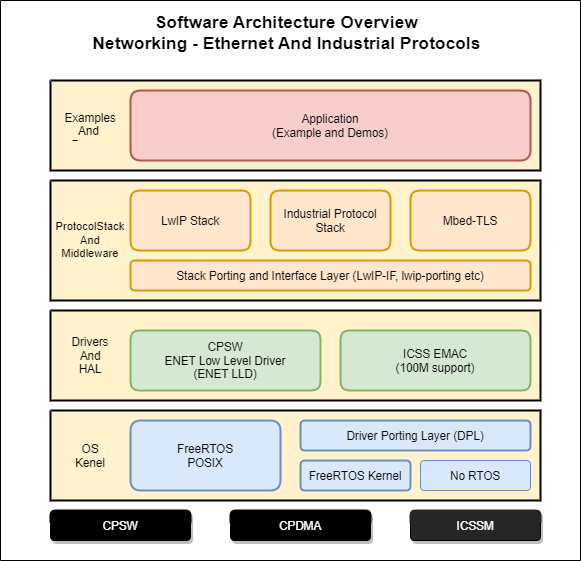

The diagram above was exported from draw.io. Its source (the exported page's mxGraphModel, read from the mxfile embedded in the PNG):
<mxGraphModel dx="780" dy="520" grid="0" gridSize="10" guides="1" tooltips="1" connect="1" arrows="1" fold="1" page="0" pageScale="1" pageWidth="850" pageHeight="1100" math="0" shadow="0">
  <root>
    <mxCell id="0" />
    <mxCell id="1" parent="0" />
    <UserObject label="" tags="Background" id="2">
      <mxCell style="vsdxID=1;fillColor=#ffffff;gradientColor=none;shape=stencil(nZBRDoQgDERP03+WHsHFe5iISyOCQdT19kIaIxq//Jtp3zTpAFaTaUYNUkwx+F6v1EYD+AUpyRkdKCYFqACrzgf9C352LfuxyWRWg1/yhT/nRE5IsZWuZtCSK8CPeI0e/hF+jV7AJM4PO7KWCyr390bSiNtEtQM=);strokeColor=#000000;spacingTop=-3;spacingBottom=-3;spacingLeft=-3;spacingRight=-3;points=[];labelBackgroundColor=none;rounded=0;html=1;whiteSpace=wrap;" parent="1" vertex="1">
        <mxGeometry x="110" y="30" width="580" height="560" as="geometry" />
      </mxCell>
    </UserObject>
    <UserObject label="" tags="Background" id="3">
      <mxCell style="vsdxID=2;fillColor=#fff2cc;gradientColor=none;shape=stencil(nZBRDoQgDERP03+WHsHFe5iISyOCQdT19kIaIxq//Jtp3zTpAFaTaUYNUkwx+F6v1EYD+AUpyRkdKCYFqACrzgf9C352LfuxyWRWg1/yhT/nRE5IsZWuZtCSK8CPeI0e/hF+jV7AJM4PO7KWCyr390bSiNtEtQM=);strokeColor=#000000;strokeWidth=2;spacingTop=-3;spacingBottom=-3;spacingLeft=-3;spacingRight=-3;points=[];labelBackgroundColor=none;rounded=0;html=1;whiteSpace=wrap;" parent="1" vertex="1">
        <mxGeometry x="160" y="110" width="490" height="90" as="geometry" />
      </mxCell>
    </UserObject>
    <UserObject label="" tags="Background" id="4">
      <mxCell style="vsdxID=3;fillColor=#ffffff;gradientColor=none;shape=stencil(nZBdDsIgEIRPs6+Ggp6g1gt4AiKrbERoaP09vbQTEzQ+9W1n5ptsMmTawdueSathzOnMd3GjJ7MlrSV6zjKWi0xHpj2mzKecrtFB97aQWs0OO3SaidbK5sNeXgxvvdrARe2SbtO7B0KF6FmrHcAgsQIbtRj96L/wYvQLLMc8B4aSELBmnf/OVyxMb7o3);strokeColor=#000000;spacingTop=-3;spacingBottom=-3;spacingLeft=-3;spacingRight=-3;points=[];labelBackgroundColor=none;rounded=1;html=1;whiteSpace=wrap;" parent="1" vertex="1">
        <mxGeometry x="410" y="450" width="230" height="30" as="geometry" />
      </mxCell>
    </UserObject>
    <UserObject label="" tags="Background" id="5">
      <mxCell style="vsdxID=4;fillColor=#fff2cc;gradientColor=none;shape=stencil(nZBRDoQgDERP03+WHsHFe5iISyOCQdT19kIaIxq//Jtp3zTpAFaTaUYNUkwx+F6v1EYD+AUpyRkdKCYFqACrzgf9C352LfuxyWRWg1/yhT/nRE5IsZWuZtCSK8CPeI0e/hF+jV7AJM4PO7KWCyr390bSiNtEtQM=);strokeColor=#000000;strokeWidth=2;spacingTop=-3;spacingBottom=-3;spacingLeft=-3;spacingRight=-3;points=[];labelBackgroundColor=none;rounded=0;html=1;whiteSpace=wrap;" parent="1" vertex="1">
        <mxGeometry x="160" y="210" width="490" height="120" as="geometry" />
      </mxCell>
    </UserObject>
    <UserObject label="" tags="Background" id="6">
      <mxCell style="vsdxID=5;fillColor=#fff2cc;gradientColor=none;shape=stencil(nZBRDoQgDERP03+WHsHFe5iISyOCQdT19kIaIxq//Jtp3zTpAFaTaUYNUkwx+F6v1EYD+AUpyRkdKCYFqACrzgf9C352LfuxyWRWg1/yhT/nRE5IsZWuZtCSK8CPeI0e/hF+jV7AJM4PO7KWCyr390bSiNtEtQM=);strokeColor=#000000;strokeWidth=2;spacingTop=-3;spacingBottom=-3;spacingLeft=-3;spacingRight=-3;points=[];labelBackgroundColor=none;rounded=0;html=1;whiteSpace=wrap;" parent="1" vertex="1">
        <mxGeometry x="160" y="340" width="490" height="90" as="geometry" />
      </mxCell>
    </UserObject>
    <UserObject label="" tags="Background" id="7">
      <mxCell style="vsdxID=6;fillColor=#fff2cc;gradientColor=none;shape=stencil(nZBRDoQgDERP03+WHsHFe5iISyOCQdT19kIaIxq//Jtp3zTpAFaTaUYNUkwx+F6v1EYD+AUpyRkdKCYFqACrzgf9C352LfuxyWRWg1/yhT/nRE5IsZWuZtCSK8CPeI0e/hF+jV7AJM4PO7KWCyr390bSiNtEtQM=);strokeColor=#000000;strokeWidth=2;spacingTop=-3;spacingBottom=-3;spacingLeft=-3;spacingRight=-3;points=[];labelBackgroundColor=none;rounded=0;html=1;whiteSpace=wrap;" parent="1" vertex="1">
        <mxGeometry x="160" y="440" width="490" height="90" as="geometry" />
      </mxCell>
    </UserObject>
    <UserObject label="&lt;div style=&quot;font-size: 1px&quot;&gt;&lt;font style=&quot;font-size:11.64px;font-family:Helvetica;color:#000000;direction:ltr;letter-spacing:0px;line-height:120%;opacity:1&quot;&gt;Application&lt;br/&gt;&lt;/font&gt;&lt;font style=&quot;font-size:11.64px;font-family:Helvetica;color:#000000;direction:ltr;letter-spacing:0px;line-height:120%;opacity:1&quot;&gt;(Example and Demos)&lt;/font&gt;&lt;/div&gt;" tags="Background" id="8">
      <mxCell style="verticalAlign=middle;align=center;overflow=width;vsdxID=7;fillColor=#f8cecc;gradientColor=none;shape=stencil(nZBLDsIwDERP4y1yE3GCUi7ACSLiEouQVGn4nr5pDVJArLrzzLyRpQHdjs4MBArHnOKZ7myzA70DpTg4SpzLBboD3fYx0SnFa7CiB1NIhYtDVjrNTCs06XjgF7093GzFlt4l3uZ/D0lRomet9gJ6DhXY4Gr0o//Cq9EvsBzLHrIUey9z1vnvfsWS7XU3AQ==);strokeColor=#b85450;strokeWidth=2;spacingTop=-3;spacingBottom=-3;spacingLeft=-3;spacingRight=-3;points=[];labelBackgroundColor=none;rounded=1;html=1;whiteSpace=wrap;" parent="1" vertex="1">
        <mxGeometry x="240" y="120" width="400" height="70" as="geometry" />
      </mxCell>
    </UserObject>
    <UserObject label="&lt;div style=&quot;font-size: 1px&quot;&gt;&lt;font style=&quot;font-size:11.64px;font-family:Helvetica;color:#000000;direction:ltr;letter-spacing:0px;line-height:120%;opacity:1&quot;&gt;Stack Porting and Interface Layer (LwIP-IF, lwip-porting etc)&lt;/font&gt;&lt;/div&gt;" tags="Background" id="9">
      <mxCell style="verticalAlign=middle;align=center;overflow=width;vsdxID=8;fillColor=#ffe6cc;gradientColor=none;shape=stencil(nZBdDsIgEIRPs6+Ggp6g1gt4AiKrbERoaP09vbQTEzQ+9W1n5ptsMmTawdueSathzOnMd3GjJ7MlrSV6zjKWi0xHpj2mzKecrtFB97aQWs0OO3SaidbK5sNeXgxvvdrARe2SbtO7B0KF6FmrHcAgsQIbtRj96L/wYvQLLMc8B4aSELBmnf/OVyxMb7o3);strokeColor=#d79b00;strokeWidth=2;spacingTop=-3;spacingBottom=-3;spacingLeft=-3;spacingRight=-3;points=[];labelBackgroundColor=none;rounded=1;html=1;whiteSpace=wrap;" parent="1" vertex="1">
        <mxGeometry x="240" y="290" width="400" height="30" as="geometry" />
      </mxCell>
    </UserObject>
    <UserObject label="&lt;div style=&quot;font-size: 1px&quot;&gt;&lt;font style=&quot;font-size:11.64px;font-family:Helvetica;color:#000000;direction:ltr;letter-spacing:0px;line-height:120%;opacity:1&quot;&gt;LwIP Stack&lt;/font&gt;&lt;/div&gt;" tags="Background" id="10">
      <mxCell style="verticalAlign=middle;align=center;overflow=width;vsdxID=9;fillColor=#ffe6cc;gradientColor=none;shape=stencil(nZDNDsIgEISfZu8UTp5rfQGfgMgqGxEair9PL+3EBI2n3nZmvskmQ6afvB2ZtJpKTme+iyuezJa0lug5S6kXmYFMf0yZTzldo4MebSW1Whx26HQzrZXNh728GN4GHkqXdJufPRApRM9W7QAGiQ3YqdXoR/+FV6NfYD2WMTCThIAt2/x3vGpheDO8AQ==);strokeColor=#d79b00;strokeWidth=2;spacingTop=-3;spacingBottom=-3;spacingLeft=-3;spacingRight=-3;points=[];labelBackgroundColor=none;rounded=1;html=1;whiteSpace=wrap;" parent="1" vertex="1">
        <mxGeometry x="240" y="220" width="120" height="60" as="geometry" />
      </mxCell>
    </UserObject>
    <UserObject label="&lt;div style=&quot;font-size: 1px&quot;&gt;&lt;font style=&quot;font-size:11.64px;font-family:Helvetica;color:#000000;direction:ltr;letter-spacing:0px;line-height:120%;opacity:1&quot;&gt;Mbed-TLS&lt;/font&gt;&lt;/div&gt;" tags="Background" id="11">
      <mxCell style="verticalAlign=middle;align=center;overflow=width;vsdxID=10;fillColor=#ffe6cc;gradientColor=none;shape=stencil(nZDNDsIgEISfZu8UTp5rfQGfgMgqGxEair9PL+3EBI2n3nZmvskmQ6afvB2ZtJpKTme+iyuezJa0lug5S6kXmYFMf0yZTzldo4MebSW1Whx26HQzrZXNh728GN4GHkqXdJufPRApRM9W7QAGiQ3YqdXoR/+FV6NfYD2WMTCThIAt2/x3vGpheDO8AQ==);strokeColor=#d79b00;strokeWidth=2;spacingTop=-3;spacingBottom=-3;spacingLeft=-3;spacingRight=-3;points=[];labelBackgroundColor=none;rounded=1;html=1;whiteSpace=wrap;" parent="1" vertex="1">
        <mxGeometry x="520" y="220" width="120" height="60" as="geometry" />
      </mxCell>
    </UserObject>
    <UserObject label="&lt;div style=&quot;font-size: 1px&quot;&gt;&lt;font style=&quot;font-size:11.64px;font-family:Helvetica;color:#000000;direction:ltr;letter-spacing:0px;line-height:120%;opacity:1&quot;&gt;Industrial Protocol&lt;br/&gt;&lt;/font&gt;&lt;font style=&quot;font-size:11.64px;font-family:Helvetica;color:#000000;direction:ltr;letter-spacing:0px;line-height:120%;opacity:1&quot;&gt;Stack&lt;/font&gt;&lt;/div&gt;" tags="Background" id="12">
      <mxCell style="verticalAlign=middle;align=center;overflow=width;vsdxID=11;fillColor=#ffe6cc;gradientColor=none;shape=stencil(nZDNDsIgEISfZu8UTp5rfQGfgMgqGxEair9PL+3EBI2n3nZmvskmQ6afvB2ZtJpKTme+iyuezJa0lug5S6kXmYFMf0yZTzldo4MebSW1Whx26HQzrZXNh728GN4GHkqXdJufPRApRM9W7QAGiQ3YqdXoR/+FV6NfYD2WMTCThIAt2/x3vGpheDO8AQ==);strokeColor=#d79b00;strokeWidth=2;spacingTop=-3;spacingBottom=-3;spacingLeft=-3;spacingRight=-3;points=[];labelBackgroundColor=none;rounded=1;html=1;whiteSpace=wrap;" parent="1" vertex="1">
        <mxGeometry x="380" y="220" width="120" height="60" as="geometry" />
      </mxCell>
    </UserObject>
    <UserObject label="&lt;div style=&quot;font-size: 1px&quot;&gt;&lt;font style=&quot;font-size:11.64px;font-family:Helvetica;color:#000000;direction:ltr;letter-spacing:0px;line-height:120%;opacity:1&quot;&gt;CPSW&lt;br/&gt;&lt;/font&gt;&lt;font style=&quot;font-size:11.64px;font-family:Helvetica;color:#000000;direction:ltr;letter-spacing:0px;line-height:120%;opacity:1&quot;&gt;ENET Low Level Driver&lt;br/&gt;&lt;/font&gt;&lt;font style=&quot;font-size:11.64px;font-family:Helvetica;color:#000000;direction:ltr;letter-spacing:0px;line-height:120%;opacity:1&quot;&gt;(ENET LLD)&lt;/font&gt;&lt;/div&gt;" tags="Background" id="13">
      <mxCell style="verticalAlign=middle;align=center;overflow=width;vsdxID=12;fillColor=#d5e8d4;gradientColor=none;shape=stencil(nZDNDsIgEISfZu8UTp5rfQGfgMgqGxEair9PL+3EBI2n3nZmvskmQ6afvB2ZtJpKTme+iyuezJa0lug5S6kXmYFMf0yZTzldo4MebSW1Whx26HQzrZXNh728GN4GHkqXdJufPRApRM9W7QAGiQ3YqdXoR/+FV6NfYD2WMTCThIAt2/x3vGpheDO8AQ==);strokeColor=#82b366;strokeWidth=2;spacingTop=-3;spacingBottom=-3;spacingLeft=-3;spacingRight=-3;points=[];labelBackgroundColor=none;rounded=1;html=1;whiteSpace=wrap;" parent="1" vertex="1">
        <mxGeometry x="240" y="360" width="190" height="60" as="geometry" />
      </mxCell>
    </UserObject>
    <UserObject label="&lt;div style=&quot;font-size: 1px&quot;&gt;&lt;font style=&quot;font-size:11.64px;font-family:Helvetica;color:#000000;direction:ltr;letter-spacing:0px;line-height:120%;opacity:1&quot;&gt;ICSS EMAC&lt;br/&gt;&lt;/font&gt;&lt;font style=&quot;font-size:11.64px;font-family:Helvetica;color:#000000;direction:ltr;letter-spacing:0px;line-height:120%;opacity:1&quot;&gt;(100M support)&lt;/font&gt;&lt;/div&gt;" tags="Background" id="14">
      <mxCell style="verticalAlign=middle;align=center;overflow=width;vsdxID=13;fillColor=#d5e8d4;gradientColor=none;shape=stencil(nZDNDsIgEISfZu8UTp5rfQGfgMgqGxEair9PL+3EBI2n3nZmvskmQ6afvB2ZtJpKTme+iyuezJa0lug5S6kXmYFMf0yZTzldo4MebSW1Whx26HQzrZXNh728GN4GHkqXdJufPRApRM9W7QAGiQ3YqdXoR/+FV6NfYD2WMTCThIAt2/x3vGpheDO8AQ==);strokeColor=#82b366;strokeWidth=2;spacingTop=-3;spacingBottom=-3;spacingLeft=-3;spacingRight=-3;points=[];labelBackgroundColor=none;rounded=1;html=1;whiteSpace=wrap;" parent="1" vertex="1">
        <mxGeometry x="450" y="360" width="190" height="60" as="geometry" />
      </mxCell>
    </UserObject>
    <UserObject label="&lt;div style=&quot;font-size: 1px&quot;&gt;&lt;font style=&quot;font-size:11.64px;font-family:Helvetica;color:#000000;direction:ltr;letter-spacing:0px;line-height:120%;opacity:1&quot;&gt;FreeRTOS&lt;br/&gt;&lt;/font&gt;&lt;font style=&quot;font-size:11.64px;font-family:Helvetica;color:#000000;direction:ltr;letter-spacing:0px;line-height:120%;opacity:1&quot;&gt;POSIX&lt;/font&gt;&lt;/div&gt;" tags="Background" id="15">
      <mxCell style="verticalAlign=middle;align=center;overflow=width;vsdxID=14;fillColor=#dae8fc;gradientColor=none;shape=stencil(nZBLDsIwDERP4y1yE3GCUi7ACSLiEouQVGn4nr5pDVJArLrzzLyRpQHdjs4MBArHnOKZ7myzA70DpTg4SpzLBboD3fYx0SnFa7CiB1NIhYtDVjrNTCs06XjgF7093GzFlt4l3uZ/D0lRomet9gJ6DhXY4Gr0o//Cq9EvsBzLHrIUey9z1vnvfsWS7XU3AQ==);strokeColor=#6c8ebf;strokeWidth=2;spacingTop=-3;spacingBottom=-3;spacingLeft=-3;spacingRight=-3;points=[];labelBackgroundColor=none;rounded=1;html=1;whiteSpace=wrap;" parent="1" vertex="1">
        <mxGeometry x="240" y="450" width="150" height="70" as="geometry" />
      </mxCell>
    </UserObject>
    <UserObject label="&lt;div style=&quot;font-size: 1px&quot;&gt;&lt;font style=&quot;font-size:11.64px;font-family:Helvetica;color:#000000;direction:ltr;letter-spacing:0px;line-height:120%;opacity:1&quot;&gt;FreeRTOS Kernel&lt;/font&gt;&lt;/div&gt;" tags="Background" id="16">
      <mxCell style="verticalAlign=middle;align=center;overflow=width;vsdxID=15;fillColor=#dae8fc;gradientColor=none;shape=stencil(nZBdDsIgEIRPs6+Ggp6g1gt4AiKrbERoaP09vbQTEzQ+9W1n5ptsMmTawdueSathzOnMd3GjJ7MlrSV6zjKWi0xHpj2mzKecrtFB97aQWs0OO3SaidbK5sNeXgxvvdrARe2SbtO7B0KF6FmrHcAgsQIbtRj96L/wYvQLLMc8B4aSELBmnf/OVyxMb7o3);strokeColor=#6c8ebf;strokeWidth=2;spacingTop=-3;spacingBottom=-3;spacingLeft=-3;spacingRight=-3;points=[];labelBackgroundColor=none;rounded=1;html=1;whiteSpace=wrap;" parent="1" vertex="1">
        <mxGeometry x="410" y="490" width="110" height="30" as="geometry" />
      </mxCell>
    </UserObject>
    <UserObject label="&lt;div style=&quot;font-size: 1px&quot;&gt;&lt;font style=&quot;font-size:11.64px;font-family:Helvetica;color:#000000;direction:ltr;letter-spacing:0px;line-height:120%;opacity:1&quot;&gt;No RTOS&lt;/font&gt;&lt;/div&gt;" tags="Background" id="17">
      <mxCell style="verticalAlign=middle;align=center;overflow=width;vsdxID=16;fillColor=#dae8fc;gradientColor=none;shape=stencil(nZBdDsIgEIRPs6+Ggp6g1gt4AiKrbERoaP09vbQTEzQ+9W1n5ptsMmTawdueSathzOnMd3GjJ7MlrSV6zjKWi0xHpj2mzKecrtFB97aQWs0OO3SaidbK5sNeXgxvvdrARe2SbtO7B0KF6FmrHcAgsQIbtRj96L/wYvQLLMc8B4aSELBmnf/OVyxMb7o3);strokeColor=#6c8ebf;spacingTop=-3;spacingBottom=-3;spacingLeft=-3;spacingRight=-3;points=[];labelBackgroundColor=none;rounded=1;html=1;whiteSpace=wrap;" parent="1" vertex="1">
        <mxGeometry x="530" y="490" width="110" height="30" as="geometry" />
      </mxCell>
    </UserObject>
    <UserObject label="&lt;div style=&quot;font-size: 1px&quot;&gt;&lt;font style=&quot;font-size:11.64px;font-family:Helvetica;color:#ffffff;direction:ltr;letter-spacing:0px;line-height:120%;opacity:1&quot;&gt;CPSW&lt;/font&gt;&lt;/div&gt;" tags="Background" id="18">
      <mxCell style="verticalAlign=middle;align=center;overflow=width;vsdxID=17;fillColor=#000000;gradientColor=none;shape=stencil(rZNbDsIgEEVXw6dkYFof3z424Aoai5ZYW8WqrauXOtVA8ZEY/5i5dzInF2A4PWbJXjEJx8qUW3XRaZUxnDEpdZEpoyt7YjhnOF2XRm1MeSpSqveJdUq4d1RKM6J1S0jMaqmvinoRj6lLY7vy3K6rSQSSGrdakDHXhWMU8LP1Ub80/2z1jPZwj4OC0nlOaT71v2QVcYg8hAFyRBfjcErS1i86Hfio29KI/gjUMnR1LTHmY3wfhDvRocEHjBh8hhH4ADb0gCD6fL/9/QFwD8EbeR/FJOaToQ8SZOyzfL+T4Gm4Sv9P2Rb9R5zfAA==);strokeColor=#000000;shadow=1;spacingTop=-3;spacingBottom=-3;spacingLeft=-3;spacingRight=-3;points=[];labelBackgroundColor=none;rounded=1;html=1;whiteSpace=wrap;" parent="1" vertex="1">
        <mxGeometry x="160" y="540" width="140" height="30" as="geometry" />
      </mxCell>
    </UserObject>
    <UserObject label="&lt;div style=&quot;font-size: 1px&quot;&gt;&lt;font style=&quot;font-size:11.64px;font-family:Helvetica;color:#ffffff;direction:ltr;letter-spacing:0px;line-height:120%;opacity:1&quot;&gt;CPDMA&lt;/font&gt;&lt;/div&gt;" tags="Background" id="19">
      <mxCell style="verticalAlign=middle;align=center;overflow=width;vsdxID=18;fillColor=#000000;gradientColor=none;shape=stencil(rZNbDsIgEEVXw6dkYFof3z424Aoai5ZYW8WqrauXOtVA8ZEY/5i5dzInF2A4PWbJXjEJx8qUW3XRaZUxnDEpdZEpoyt7YjhnOF2XRm1MeSpSqveJdUq4d1RKM6J1S0jMaqmvinoRj6lLY7vy3K6rSQSSGrdakDHXhWMU8LP1Ub80/2z1jPZwj4OC0nlOaT71v2QVcYg8hAFyRBfjcErS1i86Hfio29KI/gjUMnR1LTHmY3wfhDvRocEHjBh8hhH4ADb0gCD6fL/9/QFwD8EbeR/FJOaToQ8SZOyzfL+T4Gm4Sv9P2Rb9R5zfAA==);strokeColor=#000000;shadow=1;spacingTop=-3;spacingBottom=-3;spacingLeft=-3;spacingRight=-3;points=[];labelBackgroundColor=none;rounded=1;html=1;whiteSpace=wrap;" parent="1" vertex="1">
        <mxGeometry x="340" y="540" width="140" height="30" as="geometry" />
      </mxCell>
    </UserObject>
    <UserObject label="&lt;div style=&quot;font-size: 1px&quot;&gt;&lt;font style=&quot;font-size:11.64px;font-family:Helvetica;color:#ffffff;direction:ltr;letter-spacing:0px;line-height:120%;opacity:1&quot;&gt;ICSSM&lt;/font&gt;&lt;/div&gt;" tags="Background" id="20">
      <mxCell style="verticalAlign=middle;align=center;overflow=width;vsdxID=19;fillColor=#262626;gradientColor=none;shape=stencil(rZNNboMwEIVP42WtsQcHuqbpBXoCFNxglULqkObn9DEMqWxcqIS688y8J396YzPMj1Vx0EzCsbPthz6bsqsYvjApTVNpazp3YrhlmL+3Vu9te2pKqg+FU0oYOrokj+jVEgq7ezM3Tb2EK+qS7bP97q+70BBodPWrVxLWpvGEAlZLH/Wv4tXSQOgOQxwUlKlrSvNn/i9ZJRxVgPCEHNHH+DoVZa8X4xx4mo4OMbXARcaqsSUynuF8EL5jRIMFDAUhQwohgAs9IkiW9zu9PwKeIASW+SieFd+oECTKOGT5eyfR0/An0z/lWvQfcXsH);strokeColor=#000000;shadow=1;spacingTop=-3;spacingBottom=-3;spacingLeft=-3;spacingRight=-3;points=[];labelBackgroundColor=none;rounded=1;html=1;whiteSpace=wrap;" parent="1" vertex="1">
        <mxGeometry x="520" y="540" width="130" height="30" as="geometry" />
      </mxCell>
    </UserObject>
    <UserObject label="&lt;div style=&quot;font-size: 1px&quot;&gt;&lt;font style=&quot;font-size:11.64px;font-family:Helvetica;color:#000000;direction:ltr;letter-spacing:0px;line-height:120%;opacity:1&quot;&gt;Examples&lt;br/&gt;&lt;/font&gt;&lt;font style=&quot;font-size:11.64px;font-family:Helvetica;color:#000000;direction:ltr;letter-spacing:0px;line-height:120%;opacity:1&quot;&gt;And &lt;br/&gt;&lt;/font&gt;&lt;font style=&quot;font-size:11.64px;font-family:Helvetica;color:#000000;direction:ltr;letter-spacing:0px;line-height:120%;opacity:1&quot;&gt;Demos&lt;/font&gt;&lt;/div&gt;" tags="Background" id="21">
      <mxCell style="verticalAlign=middle;align=center;overflow=width;vsdxID=20;fillColor=none;gradientColor=none;shape=stencil(nZBRDoQgDERP03+WHsHFe5iISyOCQdT19kIaIxq//Jtp3zTpAFaTaUYNUkwx+F6v1EYD+AUpyRkdKCYFqACrzgf9C352LfuxyWRWg1/yhT/nRE5IsZWuZtCSK8CPeI0e/hF+jV7AJM4PO7KWCyr390bSiNtEtQM=);strokeColor=none;strokeWidth=2;spacingTop=-3;spacingBottom=-3;spacingLeft=-3;spacingRight=-3;points=[];labelBackgroundColor=none;rounded=0;html=1;whiteSpace=wrap;" parent="1" vertex="1">
        <mxGeometry x="170" y="140" width="60" height="30" as="geometry" />
      </mxCell>
    </UserObject>
    <UserObject label="&lt;div style=&quot;font-size: 1px&quot;&gt;&lt;font style=&quot;font-size:11.16px;font-family:Helvetica;color:#000000;direction:ltr;letter-spacing:0px;line-height:120%;opacity:1&quot;&gt;ProtocolStack&lt;br/&gt;&lt;/font&gt;&lt;font style=&quot;font-size:11.16px;font-family:Helvetica;color:#000000;direction:ltr;letter-spacing:0px;line-height:120%;opacity:1&quot;&gt;And&lt;br/&gt;&lt;/font&gt;&lt;font style=&quot;font-size:11.16px;font-family:Helvetica;color:#000000;direction:ltr;letter-spacing:0px;line-height:120%;opacity:1&quot;&gt;Middleware&lt;/font&gt;&lt;/div&gt;" tags="Background" id="22">
      <mxCell style="verticalAlign=middle;align=center;overflow=width;vsdxID=21;fillColor=none;gradientColor=none;shape=stencil(nZBRDoQgDERP03+WHsHFe5iISyOCQdT19kIaIxq//Jtp3zTpAFaTaUYNUkwx+F6v1EYD+AUpyRkdKCYFqACrzgf9C352LfuxyWRWg1/yhT/nRE5IsZWuZtCSK8CPeI0e/hF+jV7AJM4PO7KWCyr390bSiNtEtQM=);strokeColor=none;spacingTop=-3;spacingBottom=-3;spacingLeft=-3;spacingRight=-3;points=[];labelBackgroundColor=none;rounded=0;html=1;whiteSpace=wrap;" parent="1" vertex="1">
        <mxGeometry x="155" y="235" width="90" height="70" as="geometry" />
      </mxCell>
    </UserObject>
    <UserObject label="&lt;div style=&quot;font-size: 1px&quot;&gt;&lt;font style=&quot;font-size:11.64px;font-family:Helvetica;color:#000000;direction:ltr;letter-spacing:0px;line-height:120%;opacity:1&quot;&gt;Drivers&lt;br/&gt;&lt;/font&gt;&lt;font style=&quot;font-size:11.64px;font-family:Helvetica;color:#000000;direction:ltr;letter-spacing:0px;line-height:120%;opacity:1&quot;&gt;And&lt;br/&gt;&lt;/font&gt;&lt;font style=&quot;font-size:11.64px;font-family:Helvetica;color:#000000;direction:ltr;letter-spacing:0px;line-height:120%;opacity:1&quot;&gt;HAL&lt;/font&gt;&lt;/div&gt;" tags="Background" id="23">
      <mxCell style="verticalAlign=middle;align=center;overflow=width;vsdxID=22;fillColor=none;gradientColor=none;shape=stencil(nZBRDoQgDERP03+WHsHFe5iISyOCQdT19kIaIxq//Jtp3zTpAFaTaUYNUkwx+F6v1EYD+AUpyRkdKCYFqACrzgf9C352LfuxyWRWg1/yhT/nRE5IsZWuZtCSK8CPeI0e/hF+jV7AJM4PO7KWCyr390bSiNtEtQM=);strokeColor=none;spacingTop=-3;spacingBottom=-3;spacingLeft=-3;spacingRight=-3;points=[];labelBackgroundColor=none;rounded=0;html=1;whiteSpace=wrap;" parent="1" vertex="1">
        <mxGeometry x="155" y="350" width="90" height="70" as="geometry" />
      </mxCell>
    </UserObject>
    <UserObject label="&lt;div style=&quot;font-size: 1px&quot;&gt;&lt;font style=&quot;font-size:11.64px;font-family:Helvetica;color:#000000;direction:ltr;letter-spacing:0px;line-height:120%;opacity:1&quot;&gt;OS&lt;br/&gt;&lt;/font&gt;&lt;font style=&quot;font-size:11.64px;font-family:Helvetica;color:#000000;direction:ltr;letter-spacing:0px;line-height:120%;opacity:1&quot;&gt;Kenel&lt;/font&gt;&lt;/div&gt;" tags="Background" id="24">
      <mxCell style="verticalAlign=middle;align=center;overflow=width;vsdxID=23;fillColor=none;gradientColor=none;shape=stencil(nZBRDoQgDERP03+WHsHFe5iISyOCQdT19kIaIxq//Jtp3zTpAFaTaUYNUkwx+F6v1EYD+AUpyRkdKCYFqACrzgf9C352LfuxyWRWg1/yhT/nRE5IsZWuZtCSK8CPeI0e/hF+jV7AJM4PO7KWCyr390bSiNtEtQM=);strokeColor=none;spacingTop=-3;spacingBottom=-3;spacingLeft=-3;spacingRight=-3;points=[];labelBackgroundColor=none;rounded=0;html=1;whiteSpace=wrap;" parent="1" vertex="1">
        <mxGeometry x="155" y="450" width="90" height="70" as="geometry" />
      </mxCell>
    </UserObject>
    <UserObject label="&lt;div style=&quot;font-size: 1px&quot;&gt;&lt;font style=&quot;font-size:11.64px;font-family:Helvetica;color:#000000;direction:ltr;letter-spacing:0px;line-height:120%;opacity:1&quot;&gt;Driver Porting Layer (DPL)&lt;/font&gt;&lt;/div&gt;" tags="Background" id="25">
      <mxCell style="verticalAlign=middle;align=center;overflow=width;vsdxID=24;fillColor=#dae8fc;gradientColor=none;shape=stencil(nZBdDsIgEIRPs6+Ggp6g1gt4AiKrbERoaP09vbQTEzQ+9W1n5ptsMmTawdueSathzOnMd3GjJ7MlrSV6zjKWi0xHpj2mzKecrtFB97aQWs0OO3SaidbK5sNeXgxvvdrARe2SbtO7B0KF6FmrHcAgsQIbtRj96L/wYvQLLMc8B4aSELBmnf/OVyxMb7o3);strokeColor=#6c8ebf;strokeWidth=2;spacingTop=-3;spacingBottom=-3;spacingLeft=-3;spacingRight=-3;points=[];labelBackgroundColor=none;rounded=1;html=1;whiteSpace=wrap;" parent="1" vertex="1">
        <mxGeometry x="410" y="450" width="230" height="30" as="geometry" />
      </mxCell>
    </UserObject>
    <UserObject label="&lt;div style=&quot;font-size: 1px&quot;&gt;&lt;font style=&quot;font-size:17.46px;font-family:Helvetica;color:#000000;direction:ltr;letter-spacing:0px;line-height:120%;opacity:1&quot;&gt;&lt;b&gt;Software Architecture Overview&lt;br/&gt;&lt;/b&gt;&lt;/font&gt;&lt;font style=&quot;font-size:17.46px;font-family:Helvetica;color:#000000;direction:ltr;letter-spacing:0px;line-height:120%;opacity:1&quot;&gt;&lt;b&gt;Networking - Ethernet And Industrial Protocols&lt;br/&gt;&lt;/b&gt;&lt;/font&gt;&lt;/div&gt;" tags="Background" id="26">
      <mxCell style="verticalAlign=middle;align=center;overflow=width;vsdxID=25;fillColor=none;gradientColor=none;shape=stencil(nZBRDoQgDERP03+WHsHFe5iISyOCQdT19kIaIxq//Jtp3zTpAFaTaUYNUkwx+F6v1EYD+AUpyRkdKCYFqACrzgf9C352LfuxyWRWg1/yhT/nRE5IsZWuZtCSK8CPeI0e/hF+jV7AJM4PO7KWCyr390bSiNtEtQM=);strokeColor=none;spacingTop=-3;spacingBottom=-3;spacingLeft=-3;spacingRight=-3;points=[];labelBackgroundColor=none;rounded=0;html=1;whiteSpace=wrap;" parent="1" vertex="1">
        <mxGeometry x="184" y="39" width="425" height="45" as="geometry" />
      </mxCell>
    </UserObject>
  </root>
</mxGraphModel>